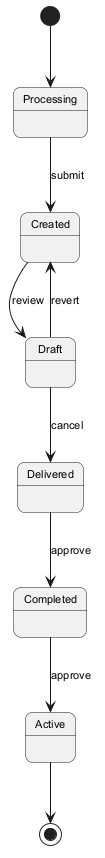

The diagram above was rendered by PlantUML. Its source (embedded in the PNG):
@startuml
skinparam backgroundColor #FFFFFF
skinparam roundCorner 15
skinparam defaultFontSize 11
[*] --> Processing
Processing --> Created : submit
Created --> Draft : review
Draft --> Delivered : cancel
Delivered --> Completed : approve
Completed --> Active : approve
Draft --> Created : revert
Active --> [*]
@enduml